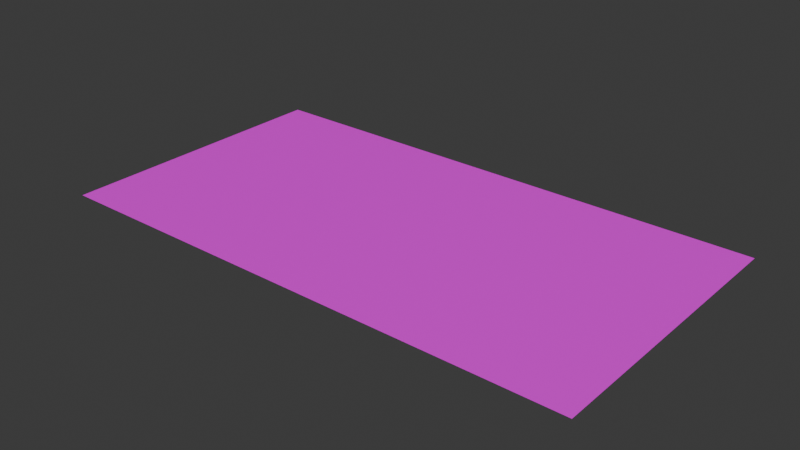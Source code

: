 # Source: Scroll_closed_Nicole.blend  (saved by Blender 4.0.36; exported with 4.5.12 LTS)
import bpy
from mathutils import Matrix  # noqa: F401  (used for matrix-valued properties, if any)

bpy.ops.wm.read_factory_settings(use_empty=True)
scene = bpy.context.scene
scene.name = 'Scene'

# ---- collections
col_collection = bpy.data.collections.new('Collection'); scene.collection.children.link(col_collection)

# ---- images (referenced by path relative to the original .blend; pixels are not part of the script)
import os
ASSET_DIR = os.environ.get("B2B_ASSET_DIR", "")  # directory of the original .blend (textures are referenced by path, not embedded)
HERE = os.path.dirname(os.path.abspath(__file__))  # packed textures are extracted next to this script under _unpacked/

def load_image(name, relpath, width, height, colorspace="sRGB"):
    """Load a texture the original file referenced (path relative to the .blend, or extracted next to this script)."""
    p = next((c for c in (os.path.join(HERE, relpath), os.path.join(ASSET_DIR, relpath)) if relpath and os.path.exists(c)), "")
    if p:
        img = bpy.data.images.load(p, check_existing=True)
        img.name = name
    else:  # same state as the original file: an image datablock whose file is absent (Cycles renders it pink)
        img = bpy.data.images.new(name, width, height)
        img.source = "FILE"
        img.filepath = "//" + (relpath or name)
    img.colorspace_settings.name = colorspace
    return img
img_kseniya_lapteva_q6vqqjd4yv4_unsplash_jpg = load_image('kseniya-lapteva-Q6vqqJD4YV4-unsplash.jpg', 'kseniya-lapteva-Q6vqqJD4YV4-unsplash.jpg', 1024, 1024, 'sRGB')

# ---- materials (node trees are filled in below, after node groups)
mat_paper = bpy.data.materials.new('paper')
mat_paper.use_transparent_shadow = False

# ---- material node trees
mat_paper.use_nodes = True; mat_paper.node_tree.nodes.clear()
_N = mat_paper.node_tree.nodes; _L = mat_paper.node_tree.links
n0 = _N.new('ShaderNodeBsdfPrincipled'); n0.name = 'Principled BSDF'; n0.location = (10, 300)
n0.inputs[3].default_value = 1.45
n1 = _N.new('ShaderNodeOutputMaterial'); n1.name = 'Material Output'; n1.location = (300, 300)
n2 = _N.new('ShaderNodeTexImage'); n2.name = 'Image Texture'; n2.location = (-280, 275)
n2.image = img_kseniya_lapteva_q6vqqjd4yv4_unsplash_jpg
_L.new(n0.outputs[0], n1.inputs[0])
_L.new(n2.outputs[0], n0.inputs[0])
n1.is_active_output = True

# ---- world
world_world = bpy.data.worlds.new('World'); scene.world = world_world
world_world.use_nodes = True; world_world.node_tree.nodes.clear()
_N = world_world.node_tree.nodes; _L = world_world.node_tree.links
n0 = _N.new('ShaderNodeOutputWorld'); n0.name = 'World Output'; n0.location = (300, 300)
n1 = _N.new('ShaderNodeBackground'); n1.name = 'Background'; n1.location = (10, 300)
n1.inputs[0].default_value = (0.05088, 0.05088, 0.05088, 1.0)
_L.new(n1.outputs[0], n0.inputs[0])
n0.is_active_output = True
world_world.color = (0.05088, 0.05088, 0.05088)
world_world.use_sun_shadow = False
world_world.sun_shadow_jitter_overblur = 0.0

# ---- meshes
me_plane_001 = bpy.data.meshes.new('Plane.001')
me_plane_001.from_pydata([(-9.962, -1.0, 0.0), (-9.962, 1.0, 0.0), (9.987, -1.0, 0.0), (9.987, 1.0, 0.0)], [], [(0, 2, 3, 1)])
_uv = me_plane_001.uv_layers.new(name='UVMap')
_uv.uv.foreach_set('vector', [3.057e-07, 1.0, 0.0, 2.125e-08, 1.0, 0.0, 1.0, 1.0])
me_plane_001.materials.append(mat_paper)
me_plane_001.update()

# ---- objects
ob_plane_001 = bpy.data.objects.new('Plane.001', me_plane_001)

# ---- transforms, parenting, visibility, modifiers, constraints
ob_plane_001.location = (0.0, 0.0, 0.0)
ob_plane_001.scale = (1.604, 8.571, 1.0)

# ---- collection membership
col_collection.objects.link(ob_plane_001)

# ---- scene / render settings (as saved in the file)
scene.frame_start = 1; scene.frame_end = 250; scene.frame_set(1)
scene.render.engine = 'BLENDER_EEVEE_NEXT'
scene.cycles.sampling_pattern = 'TABULATED_SOBOL'
bpy.context.view_layer.update()

# ---- added for rendering (the .blend has no active camera and no usable light): camera, sun
cam_auto = bpy.data.cameras.new('AutoCamera')
cam_auto.lens = 50.0
cam_auto.sensor_width = 36.0
cam_auto.clip_end = 1000.0
ob_auto_camera = bpy.data.objects.new('AutoCamera', cam_auto)
scene.collection.objects.link(ob_auto_camera)
ob_auto_camera.location = (33.6054, -40.3027, 26.8684)
ob_auto_camera.rotation_euler = (1.09748, -7.21219e-08, 0.694738)
scene.camera = ob_auto_camera
light_auto_sun = bpy.data.lights.new('AutoSun', 'SUN')
light_auto_sun.energy = 3.0
light_auto_sun.angle = 0.0523599
ob_auto_sun = bpy.data.objects.new('AutoSun', light_auto_sun)
scene.collection.objects.link(ob_auto_sun)
ob_auto_sun.rotation_euler = (0.872665, 0.174533, 0.523599)
bpy.context.view_layer.update()
